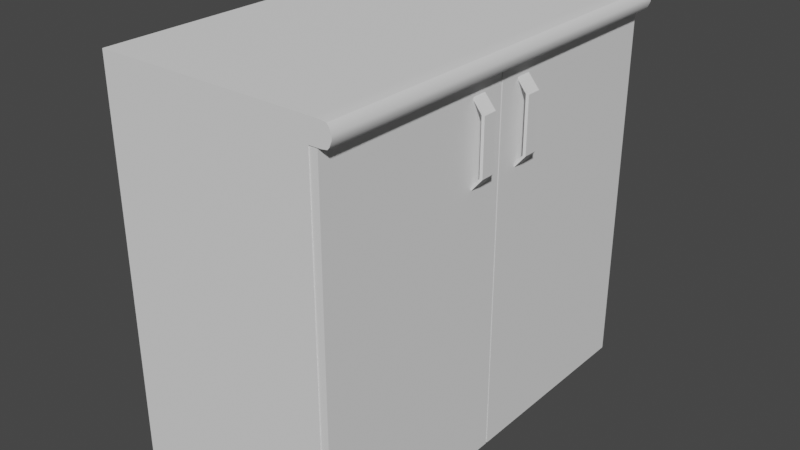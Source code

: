 # Source: untitled.blend  (saved by Blender 2.93.21; exported with 4.5.12 LTS)
import bpy
from mathutils import Matrix  # noqa: F401  (used for matrix-valued properties, if any)

bpy.ops.wm.read_factory_settings(use_empty=True)
scene = bpy.context.scene
scene.name = 'Scene'

# ---- collections
col_collection = bpy.data.collections.new('Collection'); scene.collection.children.link(col_collection)

# ---- node groups
ng_auto_smooth = bpy.data.node_groups.new('Auto Smooth', 'GeometryNodeTree')
_s = ng_auto_smooth.interface.new_socket(name='Geometry', in_out='OUTPUT', socket_type='NodeSocketGeometry')
_s = ng_auto_smooth.interface.new_socket(name='Geometry', in_out='INPUT', socket_type='NodeSocketGeometry')
_s = ng_auto_smooth.interface.new_socket(name='Angle', in_out='INPUT', socket_type='NodeSocketFloat')
_s.subtype = 'ANGLE'
_s.min_value = 0.0
_s.max_value = 3.142
ng_auto_smooth.is_modifier = True
_N = ng_auto_smooth.nodes; _L = ng_auto_smooth.links
n0 = _N.new('NodeGroupOutput'); n0.name = 'Group Output'; n0.location = (480, -100)
n1 = _N.new('NodeGroupInput'); n1.name = 'Group Input'; n1.location = (-420, -300)
n2 = _N.new('NodeGroupInput'); n2.name = 'Group Input.001'; n2.location = (-60, -100)
n3 = _N.new('GeometryNodeSetShadeSmooth'); n3.name = 'Set Shade Smooth'; n3.location = (120, -100)
n3.domain = 'EDGE'
n4 = _N.new('GeometryNodeSetShadeSmooth'); n4.name = 'Set Shade Smooth.001'; n4.location = (300, -100)
n5 = _N.new('GeometryNodeInputMeshEdgeAngle'); n5.name = 'Edge Angle'; n5.location = (-420, -220)
n6 = _N.new('GeometryNodeInputEdgeSmooth'); n6.name = 'Is Edge Smooth'; n6.location = (-60, -160)
n7 = _N.new('GeometryNodeInputShadeSmooth'); n7.name = 'Is Face Smooth'; n7.location = (-240, -340)
n8 = _N.new('FunctionNodeBooleanMath'); n8.name = 'Boolean Math'; n8.location = (-60, -220)
n9 = _N.new('FunctionNodeCompare'); n9.name = 'Compare'; n9.location = (-240, -180)
n9.operation = 'LESS_EQUAL'
_L.new(n5.outputs[0], n9.inputs[0])
_L.new(n4.outputs[0], n0.inputs[0])
_L.new(n1.outputs[1], n9.inputs[1])
_L.new(n9.outputs[0], n8.inputs[0])
_L.new(n7.outputs[0], n8.inputs[1])
_L.new(n2.outputs[0], n3.inputs[0])
_L.new(n6.outputs[0], n3.inputs[1])
_L.new(n3.outputs[0], n4.inputs[0])
_L.new(n8.outputs[0], n3.inputs[2])
n0.is_active_output = True

# ---- world
world_world = bpy.data.worlds.new('World'); scene.world = world_world
world_world.use_nodes = True; world_world.node_tree.nodes.clear()
_N = world_world.node_tree.nodes; _L = world_world.node_tree.links
n0 = _N.new('ShaderNodeOutputWorld'); n0.name = 'World Output'; n0.location = (300, 300)
n1 = _N.new('ShaderNodeBackground'); n1.name = 'Background'; n1.location = (10, 300)
n1.inputs[0].default_value = (0.05088, 0.05088, 0.05088, 1.0)
_L.new(n1.outputs[0], n0.inputs[0])
n0.is_active_output = True
world_world.color = (0.05088, 0.05088, 0.05088)
world_world.use_sun_shadow = False
world_world.sun_shadow_jitter_overblur = 0.0

# ---- meshes
me_cube = bpy.data.meshes.new('Cube')
me_cube.from_pydata([(0.2045, 0.3844, 0.6856), (0.2045, 0.3844, 0.01442), (0.2045, -0.3844, 0.6856), (0.2045, -0.3844, 0.01442), (-0.2045, 0.4, 0.7), (-0.2045, 0.4, 0.0), (-0.2045, -0.4, 0.7), (-0.2045, -0.4, 0.0), (0.2045, 0.4, 0.7), (0.2045, 0.4, 0.0), (0.2045, -0.4, 0.7), (0.2045, -0.4, 0.0), (0.2045, 0.4, 0.357), (0.2045, 0.4, 0.343), (-0.2045, -0.4, 0.343), (-0.2045, -0.4, 0.357), (0.2045, -0.4, 0.357), (0.2045, -0.4, 0.343), (-0.2045, 0.4, 0.357), (-0.2045, 0.4, 0.343), (0.2045, 0.3844, 0.357), (0.2045, 0.3844, 0.343), (0.2045, -0.3844, 0.357), (0.2045, -0.3844, 0.343), (-0.186, 0.3844, 0.343), (-0.186, 0.3844, 0.01442), (-0.186, -0.3844, 0.343), (-0.186, -0.3844, 0.01442), (-0.186, 0.3844, 0.6856), (-0.186, -0.3844, 0.6856), (-0.186, 0.3844, 0.357), (-0.186, -0.3844, 0.357)], [], [(8, 4, 6, 10), (16, 10, 6, 15), (15, 6, 4, 18), (5, 9, 11, 7), (20, 0, 28, 30), (18, 4, 8, 12), (21, 1, 9, 13), (22, 2, 10, 16), (2, 0, 8, 10), (1, 3, 11, 9), (3, 23, 17, 11), (23, 22, 16, 17), (0, 20, 12, 8), (20, 21, 13, 12), (5, 19, 13, 9), (19, 18, 12, 13), (22, 20, 30, 31), (21, 20, 22, 23), (7, 14, 19, 5), (14, 15, 18, 19), (11, 17, 14, 7), (17, 16, 15, 14), (30, 28, 29, 31), (25, 24, 26, 27), (3, 1, 25, 27), (23, 3, 27, 26), (21, 23, 26, 24), (0, 2, 29, 28), (1, 21, 24, 25), (2, 22, 31, 29)])
_uv = me_cube.uv_layers.new(name='UVMap')
_uv.uv.foreach_set('vector', [0.4218, 0.2899, 0.5604, 0.2899, 0.5604, 0.5609, 0.4218, 0.5609, 0.5604, 0.6944, 0.5604, 0.8106, 0.4218, 0.8106, 0.4218, 0.6944, 0.1272, 0.006299, 0.2434, 0.006299, 0.2434, 0.2773, 0.1272, 0.2773, 0.5604, 0.2773, 0.4218, 0.2773, 0.4218, 0.006299, 0.5604, 0.006299, 0.3673, 0.9485, 0.256, 0.9485, 0.256, 0.8163, 0.3673, 0.8163, 0.3945, 0.6875, 0.3945, 0.8037, 0.256, 0.8037, 0.256, 0.6875, 0.1542, 0.6933, 0.1542, 0.582, 0.1595, 0.5771, 0.1595, 0.6933, 0.217, 0.6944, 0.217, 0.8057, 0.2117, 0.8106, 0.2117, 0.6944, 0.1857, 0.78, 0.1857, 0.5195, 0.1906, 0.5143, 0.1906, 0.7852, 0.2121, 0.5556, 0.2121, 0.2952, 0.217, 0.2899, 0.217, 0.5609, 0.217, 0.5783, 0.217, 0.6896, 0.2117, 0.6896, 0.2117, 0.5735, 0.217, 0.6896, 0.217, 0.6944, 0.2117, 0.6944, 0.2117, 0.6896, 0.1542, 0.8093, 0.1542, 0.698, 0.1595, 0.698, 0.1595, 0.8142, 0.1542, 0.698, 0.1542, 0.6933, 0.1595, 0.6933, 0.1595, 0.698, 0.3945, 0.5666, 0.3945, 0.6828, 0.256, 0.6827, 0.256, 0.5666, 0.3945, 0.6828, 0.3945, 0.6875, 0.256, 0.6875, 0.256, 0.6827, 0.7052, 0.006299, 0.7052, 0.2667, 0.573, 0.2667, 0.573, 0.006299, 0.4056, 0.5539, 0.4009, 0.5539, 0.4009, 0.2935, 0.4056, 0.2935, 0.006299, 0.006299, 0.1225, 0.006299, 0.1225, 0.2773, 0.006299, 0.2773, 0.1225, 0.006299, 0.1272, 0.006299, 0.1272, 0.2773, 0.1225, 0.2773, 0.5604, 0.5735, 0.5604, 0.6897, 0.4218, 0.6897, 0.4218, 0.5735, 0.5604, 0.6897, 0.5604, 0.6944, 0.4218, 0.6944, 0.4218, 0.6897, 0.8647, 0.006299, 0.976, 0.006299, 0.976, 0.2667, 0.8647, 0.2667, 0.976, 0.5397, 0.8647, 0.5397, 0.8647, 0.2793, 0.976, 0.2793, 0.7052, 0.5523, 0.7052, 0.8128, 0.573, 0.8128, 0.573, 0.5523, 0.4218, 0.8232, 0.5331, 0.8232, 0.5331, 0.9554, 0.4218, 0.9554, 0.256, 0.554, 0.256, 0.2935, 0.3883, 0.2935, 0.3883, 0.554, 0.573, 0.5397, 0.573, 0.2793, 0.7052, 0.2793, 0.7052, 0.5397, 0.7178, 0.7515, 0.8291, 0.7515, 0.8291, 0.8838, 0.7178, 0.8838, 0.8417, 0.7515, 0.953, 0.7515, 0.953, 0.8838, 0.8417, 0.8838])
me_cube.use_remesh_preserve_volume = False
me_cube.use_remesh_preserve_attributes = False
me_cube.use_mirror_vertex_groups = False
me_cube.update()
me_cube_001 = bpy.data.meshes.new('Cube.001')
me_cube_001.from_pydata([(0.2455, 0.4, 0.7235), (0.2455, 0.4, 0.7165), (0.2455, -0.4, 0.7235), (0.2455, -0.4, 0.7165), (-0.2045, 0.4, 0.74), (-0.2045, 0.4, 0.7), (-0.2045, -0.4, 0.74), (-0.2045, -0.4, 0.7), (0.2139, 0.4, 0.7), (0.2139, -0.4, 0.74), (0.2139, -0.4, 0.7), (0.2139, 0.4, 0.74), (0.2374, -0.4, 0.7018), (0.2374, 0.4, 0.7382), (0.2374, 0.4, 0.7018), (0.2374, -0.4, 0.7382), (0.2412, -0.4, 0.7062), (0.2412, 0.4, 0.7338), (0.2412, 0.4, 0.7062), (0.2412, -0.4, 0.7338), (0.2278, 0.4, 0.7004), (0.2278, -0.4, 0.7396), (0.2278, -0.4, 0.7004), (0.2278, 0.4, 0.7396)], [], [(11, 4, 6, 9), (10, 9, 6, 7), (7, 6, 4, 5), (18, 1, 3, 16), (1, 0, 2, 3), (18, 17, 0, 1), (5, 4, 11, 8), (5, 8, 10, 7), (22, 21, 9, 10), (23, 11, 9, 21), (17, 13, 15, 19), (16, 19, 15, 12), (20, 23, 13, 14), (20, 14, 12, 22), (3, 2, 19, 16), (0, 17, 19, 2), (14, 13, 17, 18), (14, 18, 16, 12), (8, 20, 22, 10), (8, 11, 23, 20), (13, 23, 21, 15), (12, 15, 21, 22)])
me_cube_001.polygons.foreach_set('use_smooth', [True] * 22)
_uv = me_cube_001.uv_layers.new(name='UVMap')
_uv.uv.foreach_set('vector', [0.01589, 0.2899, 0.1595, 0.2899, 0.1595, 0.5645, 0.01589, 0.5645, 0.8647, 0.5633, 0.8785, 0.5633, 0.8785, 0.7076, 0.8647, 0.7076, 0.2434, 0.5658, 0.2296, 0.5658, 0.2296, 0.2899, 0.2434, 0.2899, 0.1758, 0.2899, 0.1795, 0.2899, 0.1795, 0.5016, 0.1758, 0.5016, 0.1795, 0.2899, 0.1832, 0.29, 0.1832, 0.5016, 0.1795, 0.5016, 0.2413, 0.5799, 0.2317, 0.5799, 0.2353, 0.5784, 0.2377, 0.5784, 0.2434, 0.7337, 0.2296, 0.7337, 0.2296, 0.5894, 0.2434, 0.5894, 0.256, 0.006299, 0.3996, 0.006299, 0.3996, 0.2809, 0.256, 0.2809, 0.8649, 0.5584, 0.8784, 0.5584, 0.8785, 0.5633, 0.8647, 0.5633, 0.01109, 0.2899, 0.01589, 0.2899, 0.01589, 0.5645, 0.01109, 0.5645, 0.1869, 0.29, 0.1906, 0.29, 0.1906, 0.5017, 0.1869, 0.5016, 0.8668, 0.5538, 0.8764, 0.5538, 0.8779, 0.5552, 0.8653, 0.5552, 0.2433, 0.5845, 0.2297, 0.5845, 0.2302, 0.5812, 0.2428, 0.5812, 0.4044, 0.006299, 0.4092, 0.006325, 0.4092, 0.2809, 0.4044, 0.2809, 0.8704, 0.5523, 0.8728, 0.5523, 0.8764, 0.5538, 0.8668, 0.5538, 0.1832, 0.29, 0.1869, 0.29, 0.1869, 0.5016, 0.1832, 0.5016, 0.2428, 0.5812, 0.2302, 0.5812, 0.2317, 0.5799, 0.2413, 0.5799, 0.1721, 0.2899, 0.1758, 0.2899, 0.1758, 0.5016, 0.1721, 0.5015, 0.3996, 0.006299, 0.4044, 0.006299, 0.4044, 0.2809, 0.3996, 0.2809, 0.2434, 0.5894, 0.2296, 0.5894, 0.2297, 0.5845, 0.2433, 0.5845, 0.006299, 0.2899, 0.01109, 0.2899, 0.01109, 0.5645, 0.006299, 0.5645, 0.8653, 0.5552, 0.8779, 0.5552, 0.8784, 0.5584, 0.8649, 0.5584])
me_cube_001.use_remesh_preserve_volume = False
me_cube_001.use_remesh_preserve_attributes = False
me_cube_001.use_mirror_vertex_groups = False
me_cube_001.update()
me_cube_002 = bpy.data.meshes.new('Cube.002')
me_cube_002.from_pydata([(0.2195, 0.3985, 0.6985), (0.2195, 0.3985, 0.0015), (0.2195, 0.0015, 0.6985), (0.2195, 0.0015, 0.0015), (0.2045, 0.3985, 0.6985), (0.2045, 0.3985, 0.0015), (0.2045, 0.0015, 0.6985), (0.2045, 0.0015, 0.0015), (0.2176, 0.04343, 0.6746), (0.2344, 0.04343, 0.6477), (0.2176, 0.07111, 0.6746), (0.2344, 0.07111, 0.6477), (0.2176, 0.07111, 0.6689), (0.2401, 0.04343, 0.6477), (0.2176, 0.04343, 0.6689), (0.2401, 0.07111, 0.6477), (0.2176, 0.04343, 0.5185), (0.2344, 0.04343, 0.5453), (0.2176, 0.07111, 0.5185), (0.2344, 0.07111, 0.5453), (0.2176, 0.07111, 0.5242), (0.2401, 0.04343, 0.5453), (0.2176, 0.04343, 0.5242), (0.2401, 0.07111, 0.5453), (0.2344, 0.04343, 0.5965), (0.2344, 0.07111, 0.5965), (0.2401, 0.07111, 0.5965), (0.2401, 0.04343, 0.5965)], [], [(0, 2, 3, 1), (2, 6, 7, 3), (6, 4, 5, 7), (4, 0, 1, 5), (2, 0, 4, 6), (7, 5, 1, 3), (24, 9, 11, 25), (25, 11, 15, 26), (26, 15, 13, 27), (27, 13, 9, 24), (11, 9, 14, 12), (15, 11, 12, 10), (9, 13, 8, 14), (13, 15, 10, 8), (24, 25, 19, 17), (25, 26, 23, 19), (26, 27, 21, 23), (27, 24, 17, 21), (19, 20, 22, 17), (23, 18, 20, 19), (17, 22, 16, 21), (21, 16, 18, 23)])
_uv = me_cube_002.uv_layers.new(name='UVMap')
_uv.uv.foreach_set('vector', [0.7178, 0.4905, 0.8521, 0.4905, 0.8521, 0.2547, 0.7178, 0.2547, 0.9833, 0.9873, 0.9884, 0.9873, 0.9884, 0.7515, 0.9833, 0.7515, 0.7178, 0.7389, 0.8521, 0.7389, 0.8521, 0.5031, 0.7178, 0.5031, 0.9656, 0.9873, 0.9707, 0.9873, 0.9707, 0.7515, 0.9656, 0.7515, 0.9139, 0.6867, 0.9139, 0.5523, 0.9088, 0.5523, 0.9088, 0.6867, 0.1857, 0.7978, 0.1857, 0.9322, 0.1908, 0.9322, 0.1908, 0.7978, 0.5604, 0.8496, 0.5604, 0.8669, 0.551, 0.8669, 0.551, 0.8496, 0.6574, 0.8518, 0.6574, 0.8691, 0.6555, 0.8691, 0.6555, 0.8518, 0.3945, 0.8454, 0.3945, 0.8628, 0.3852, 0.8628, 0.3852, 0.8454, 0.6151, 0.8518, 0.6151, 0.8345, 0.617, 0.8345, 0.617, 0.8518, 0.551, 0.8669, 0.5604, 0.8669, 0.5604, 0.8761, 0.551, 0.8761, 0.6555, 0.8691, 0.6574, 0.8691, 0.6631, 0.8763, 0.6631, 0.8782, 0.617, 0.8345, 0.6151, 0.8345, 0.6227, 0.8254, 0.6227, 0.8273, 0.3852, 0.8628, 0.3945, 0.8628, 0.3945, 0.8746, 0.3852, 0.8746, 0.5604, 0.8496, 0.551, 0.8496, 0.551, 0.8323, 0.5604, 0.8323, 0.6574, 0.8518, 0.6555, 0.8518, 0.6555, 0.8345, 0.6574, 0.8345, 0.3945, 0.8454, 0.3852, 0.8454, 0.3852, 0.8281, 0.3945, 0.8281, 0.6151, 0.8518, 0.617, 0.8518, 0.617, 0.8691, 0.6151, 0.8691, 0.551, 0.8323, 0.551, 0.8232, 0.5604, 0.8232, 0.5604, 0.8323, 0.6555, 0.8345, 0.6631, 0.8254, 0.6631, 0.8273, 0.6574, 0.8345, 0.617, 0.8691, 0.6227, 0.8763, 0.6227, 0.8782, 0.6151, 0.8691, 0.3852, 0.8281, 0.3852, 0.8163, 0.3945, 0.8163, 0.3945, 0.8281])
me_cube_002.use_remesh_fix_poles = True
me_cube_002.use_remesh_preserve_attributes = False
me_cube_002.update()
me_cube_003 = bpy.data.meshes.new('Cube.003')
me_cube_003.from_pydata([(0.2195, -0.0015, 0.6985), (0.2195, -0.0015, 0.0015), (0.2195, -0.3985, 0.6985), (0.2195, -0.3985, 0.0015), (0.2045, -0.0015, 0.6985), (0.2045, -0.0015, 0.0015), (0.2045, -0.3985, 0.6985), (0.2045, -0.3985, 0.0015), (0.2176, -0.07111, 0.6746), (0.2344, -0.07111, 0.6477), (0.2176, -0.04343, 0.6746), (0.2344, -0.04343, 0.6477), (0.2176, -0.04343, 0.6689), (0.2401, -0.07111, 0.6477), (0.2176, -0.07111, 0.6689), (0.2401, -0.04343, 0.6477), (0.2176, -0.07111, 0.5185), (0.2344, -0.07111, 0.5453), (0.2176, -0.04343, 0.5185), (0.2344, -0.04343, 0.5453), (0.2176, -0.04343, 0.5242), (0.2401, -0.07111, 0.5453), (0.2176, -0.07111, 0.5242), (0.2401, -0.04343, 0.5453), (0.2344, -0.07111, 0.5965), (0.2344, -0.04343, 0.5965), (0.2401, -0.04343, 0.5965), (0.2401, -0.07111, 0.5965)], [], [(0, 2, 3, 1), (2, 6, 7, 3), (6, 4, 5, 7), (4, 0, 1, 5), (2, 0, 4, 6), (7, 5, 1, 3), (24, 9, 11, 25), (25, 11, 15, 26), (26, 15, 13, 27), (27, 13, 9, 24), (11, 9, 14, 12), (15, 11, 12, 10), (9, 13, 8, 14), (13, 15, 10, 8), (24, 25, 19, 17), (25, 26, 23, 19), (26, 27, 21, 23), (27, 24, 17, 21), (19, 20, 22, 17), (23, 18, 20, 19), (17, 22, 16, 21), (21, 16, 18, 23)])
_uv = me_cube_003.uv_layers.new(name='UVMap')
_uv.uv.foreach_set('vector', [0.7178, 0.2421, 0.8521, 0.2421, 0.8521, 0.006299, 0.7178, 0.006299, 0.9886, 0.2421, 0.9937, 0.2421, 0.9937, 0.006299, 0.9886, 0.006299, 0.1406, 0.5771, 0.006299, 0.5771, 0.006299, 0.8129, 0.1406, 0.8129, 0.2296, 0.9821, 0.2347, 0.9821, 0.2347, 0.7463, 0.2296, 0.7463, 0.8962, 0.6867, 0.8962, 0.5523, 0.8911, 0.5523, 0.8911, 0.6867, 0.9315, 0.6867, 0.9315, 0.5523, 0.9265, 0.5523, 0.9265, 0.6867, 0.573, 0.8518, 0.573, 0.8345, 0.5823, 0.8345, 0.5823, 0.8518, 0.6372, 0.8518, 0.6372, 0.8691, 0.6353, 0.8691, 0.6353, 0.8518, 0.2077, 0.8523, 0.2077, 0.835, 0.217, 0.835, 0.217, 0.8523, 0.5949, 0.8518, 0.5949, 0.8345, 0.5968, 0.8345, 0.5968, 0.8518, 0.5823, 0.8345, 0.573, 0.8345, 0.573, 0.8254, 0.5823, 0.8254, 0.6353, 0.8691, 0.6372, 0.8691, 0.6429, 0.8763, 0.6429, 0.8782, 0.5968, 0.8345, 0.5949, 0.8345, 0.6025, 0.8254, 0.6025, 0.8273, 0.217, 0.835, 0.2077, 0.835, 0.2077, 0.8232, 0.217, 0.8232, 0.573, 0.8518, 0.5823, 0.8518, 0.5823, 0.8691, 0.573, 0.8691, 0.6372, 0.8518, 0.6353, 0.8518, 0.6353, 0.8345, 0.6372, 0.8345, 0.2077, 0.8523, 0.217, 0.8523, 0.217, 0.8696, 0.2077, 0.8696, 0.5949, 0.8518, 0.5968, 0.8518, 0.5968, 0.8691, 0.5949, 0.8691, 0.5823, 0.8691, 0.5823, 0.8783, 0.573, 0.8783, 0.573, 0.8691, 0.6353, 0.8345, 0.6429, 0.8254, 0.6429, 0.8273, 0.6372, 0.8345, 0.5968, 0.8691, 0.6025, 0.8763, 0.6025, 0.8782, 0.5949, 0.8691, 0.217, 0.8696, 0.217, 0.8815, 0.2077, 0.8815, 0.2077, 0.8696])
me_cube_003.use_remesh_fix_poles = True
me_cube_003.use_remesh_preserve_attributes = False
me_cube_003.update()

# ---- objects
ob_cube = bpy.data.objects.new('Cube', me_cube)
ob_cube_001 = bpy.data.objects.new('Cube.001', me_cube_001)
ob_cube_002 = bpy.data.objects.new('Cube.002', me_cube_002)
ob_cube_003 = bpy.data.objects.new('Cube.003', me_cube_003)

# ---- transforms, parenting, visibility, modifiers, constraints
ob_cube.location = (0.0, 0.0, 0.0)
ob_cube.lock_rotations_4d = False
ob_cube.empty_display_type = 'ARROWS'
ob_cube.lineart.crease_threshold = 0.0
ob_cube_001.location = (0.0, 0.0, 0.0)
ob_cube_001.lock_rotations_4d = False
ob_cube_001.empty_display_type = 'ARROWS'
ob_cube_001.lineart.crease_threshold = 0.0
_m = ob_cube_001.modifiers.new('Auto Smooth', 'NODES')
_m.node_group = ng_auto_smooth
_gi = [s.identifier for s in ng_auto_smooth.interface.items_tree if s.item_type == 'SOCKET' and s.in_out == 'INPUT']
_m[_gi[1]] = 0.5236  # Angle
ob_cube_002.location = (0.0, 0.0, 0.0)
ob_cube_003.location = (0.0, 0.0, 0.0)

# ---- collection membership
col_collection.objects.link(ob_cube)
col_collection.objects.link(ob_cube_001)
col_collection.objects.link(ob_cube_002)
col_collection.objects.link(ob_cube_003)

# ---- scene / render settings (as saved in the file)
scene.frame_start = 1; scene.frame_end = 250; scene.frame_set(1)
scene.render.engine = 'CYCLES'
scene.cycles.use_denoising = False
scene.cycles.samples = 128
scene.cycles.sampling_pattern = 'TABULATED_SOBOL'
scene.cycles.use_adaptive_sampling = False
scene.cycles.use_light_tree = False
scene.cycles.bake_type = 'DIFFUSE'
scene.view_settings.view_transform = 'Filmic'
bpy.context.view_layer.update()

# ---- added for rendering (the .blend has no active camera and no usable light): camera, sun
cam_auto = bpy.data.cameras.new('AutoCamera')
cam_auto.lens = 50.0
cam_auto.sensor_width = 36.0
cam_auto.clip_end = 1000.0
ob_auto_camera = bpy.data.objects.new('AutoCamera', cam_auto)
scene.collection.objects.link(ob_auto_camera)
ob_auto_camera.location = (1.11136, -1.30904, 1.24269)
ob_auto_camera.rotation_euler = (1.09748, -7.21219e-08, 0.694738)
scene.camera = ob_auto_camera
light_auto_sun = bpy.data.lights.new('AutoSun', 'SUN')
light_auto_sun.energy = 3.0
light_auto_sun.angle = 0.0523599
ob_auto_sun = bpy.data.objects.new('AutoSun', light_auto_sun)
scene.collection.objects.link(ob_auto_sun)
ob_auto_sun.rotation_euler = (0.872665, 0.174533, 0.523599)
bpy.context.view_layer.update()
